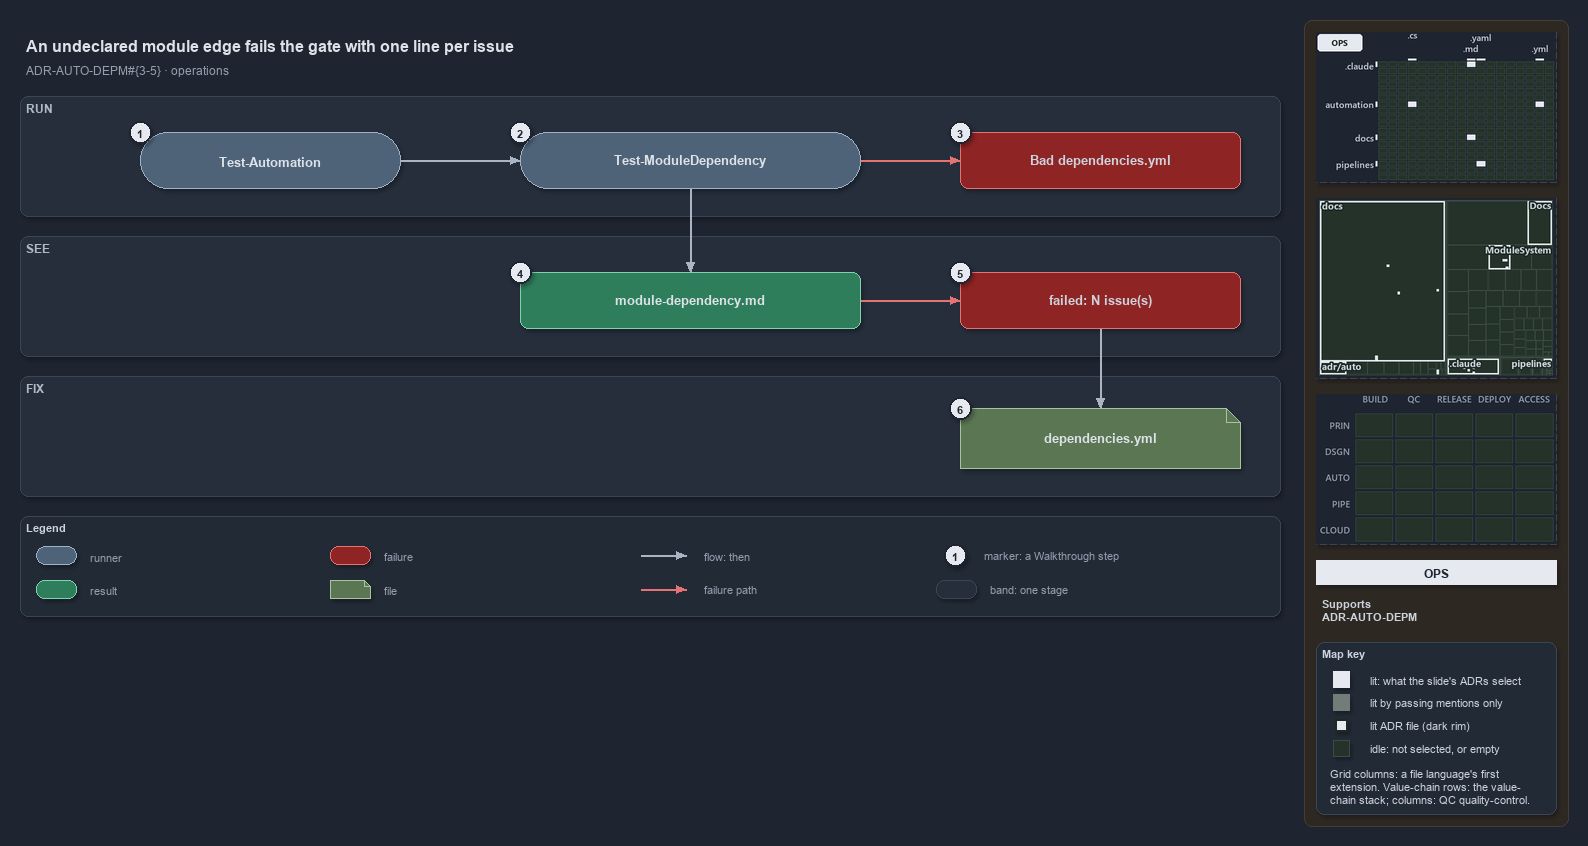

The diagram above was exported from draw.io. Its source (the exported page's mxGraphModel, read from the mxfile embedded in the PNG):
<mxGraphModel dx="1024" dy="768" grid="0" gridSize="10" guides="1" tooltips="1" connect="1" arrows="1" fold="1" page="1" pageScale="1" pageWidth="1572" pageHeight="640" background="#1E2430" math="0" shadow="1">
  <root>
    <mxCell id="0" />
    <mxCell id="1" parent="0" />
    <mxCell id="sidebar-bg" value="" style="rounded=1;arcSize=2;html=1;fillColor=#2E2823;strokeColor=#453C33;shadow=0;" vertex="1" parent="1">
      <mxGeometry x="1304" y="4" width="264" height="806" as="geometry" />
    </mxCell>
    <mxCell id="title" value="An undeclared module edge fails the gate with one line per issue" style="text;html=1;align=left;verticalAlign=middle;fontSize=16;fontStyle=1;fontColor=#DDE2E9;" vertex="1" parent="1">
      <mxGeometry x="20" y="14" width="1260" height="30" as="geometry" />
    </mxCell>
    <mxCell id="subtitle" value="ADR-AUTO-DEPM#{3-5} &amp;#183; operations" style="text;html=1;align=left;verticalAlign=middle;fontSize=12;fontColor=#949FAE;" vertex="1" parent="1">
      <mxGeometry x="20" y="44" width="1240" height="20" as="geometry" />
    </mxCell>
    <mxCell id="band-run" value="RUN" style="rounded=1;html=1;arcSize=3;fillColor=#262E3B;strokeColor=#3A4555;verticalAlign=top;align=left;spacingLeft=8;fontStyle=1;fontSize=12;fontColor=#B0BAC7;" vertex="1" parent="1">
      <mxGeometry x="20" y="80" width="1260" height="120" as="geometry" />
    </mxCell>
    <mxCell id="band-see" value="SEE" style="rounded=1;html=1;arcSize=3;fillColor=#262E3B;strokeColor=#3A4555;verticalAlign=top;align=left;spacingLeft=8;fontStyle=1;fontSize=12;fontColor=#B0BAC7;" vertex="1" parent="1">
      <mxGeometry x="20" y="220" width="1260" height="120" as="geometry" />
    </mxCell>
    <mxCell id="band-fix" value="FIX" style="rounded=1;html=1;arcSize=3;fillColor=#262E3B;strokeColor=#3A4555;verticalAlign=top;align=left;spacingLeft=8;fontStyle=1;fontSize=12;fontColor=#B0BAC7;" vertex="1" parent="1">
      <mxGeometry x="20" y="360" width="1260" height="120" as="geometry" />
    </mxCell>
    <mxCell id="r-auto" value="&lt;b&gt;Test-Automation&lt;/b&gt;" style="rounded=1;arcSize=50;whiteSpace=wrap;html=1;fillColor=#4E6378;strokeColor=#9FB3C8;fontSize=13;fontColor=#DDE2E9;" vertex="1" parent="1">
      <mxGeometry x="140" y="116" width="260" height="56" as="geometry" />
    </mxCell>
    <mxCell id="r-gate" value="&lt;b&gt;Test-ModuleDependency&lt;/b&gt;" style="rounded=1;arcSize=50;whiteSpace=wrap;html=1;fillColor=#4E6378;strokeColor=#9FB3C8;fontSize=13;fontColor=#DDE2E9;" vertex="1" parent="1">
      <mxGeometry x="520" y="116" width="340" height="56" as="geometry" />
    </mxCell>
    <mxCell id="x-load" value="&lt;b&gt;Bad dependencies.yml&lt;/b&gt;" style="rounded=1;whiteSpace=wrap;html=1;arcSize=20;fillColor=#8E2424;strokeColor=#E57373;fontSize=13;" vertex="1" parent="1">
      <mxGeometry x="960" y="116" width="280" height="56" as="geometry" />
    </mxCell>
    <mxCell id="o-report" value="&lt;b&gt;module-dependency.md&lt;/b&gt;" style="rounded=1;whiteSpace=wrap;html=1;arcSize=20;fillColor=#2E7D5B;strokeColor=#7FD3AE;fontColor=#DDE2E9;fontSize=13;" vertex="1" parent="1">
      <mxGeometry x="520" y="256" width="340" height="56" as="geometry" />
    </mxCell>
    <mxCell id="x-fail" value="&lt;b&gt;failed: N issue(s)&lt;/b&gt;" style="rounded=1;whiteSpace=wrap;html=1;arcSize=20;fillColor=#8E2424;strokeColor=#E57373;fontSize=13;" vertex="1" parent="1">
      <mxGeometry x="960" y="256" width="280" height="56" as="geometry" />
    </mxCell>
    <mxCell id="f-yml" value="&lt;b&gt;dependencies.yml&lt;/b&gt;" style="shape=note;size=14;whiteSpace=wrap;html=1;fillColor=#5B7653;strokeColor=#A9C29F;fontSize=13;fontColor=#DDE2E9;" vertex="1" parent="1">
      <mxGeometry x="960" y="392" width="280" height="60" as="geometry" />
    </mxCell>
    <mxCell id="p-edge-auto-gate-a" value="" style="text;html=1;strokeColor=none;fillColor=none;" vertex="1" parent="1">
      <mxGeometry x="400" y="144" width="1" height="1" as="geometry" />
    </mxCell>
    <mxCell id="p-edge-auto-gate-b" value="" style="text;html=1;strokeColor=none;fillColor=none;" vertex="1" parent="1">
      <mxGeometry x="520" y="144" width="1" height="1" as="geometry" />
    </mxCell>
    <mxCell id="edge-auto-gate" value="" style="edgeStyle=orthogonalEdgeStyle;rounded=1;html=1;fontSize=11;endArrow=block;strokeColor=#AAB4C3;fontColor=#CDD3DC;shadow=0;" edge="1" parent="1" source="p-edge-auto-gate-a" target="p-edge-auto-gate-b">
      <mxGeometry relative="1" as="geometry" />
    </mxCell>
    <mxCell id="p-edge-gate-load-a" value="" style="text;html=1;strokeColor=none;fillColor=none;" vertex="1" parent="1">
      <mxGeometry x="860" y="144" width="1" height="1" as="geometry" />
    </mxCell>
    <mxCell id="p-edge-gate-load-b" value="" style="text;html=1;strokeColor=none;fillColor=none;" vertex="1" parent="1">
      <mxGeometry x="960" y="144" width="1" height="1" as="geometry" />
    </mxCell>
    <mxCell id="edge-gate-load" value="" style="edgeStyle=orthogonalEdgeStyle;rounded=1;html=1;fontSize=11;endArrow=block;strokeColor=#E57373;fontColor=#CDD3DC;shadow=0;" edge="1" parent="1" source="p-edge-gate-load-a" target="p-edge-gate-load-b">
      <mxGeometry relative="1" as="geometry" />
    </mxCell>
    <mxCell id="p-edge-gate-report-a" value="" style="text;html=1;strokeColor=none;fillColor=none;" vertex="1" parent="1">
      <mxGeometry x="690" y="172" width="1" height="1" as="geometry" />
    </mxCell>
    <mxCell id="p-edge-gate-report-b" value="" style="text;html=1;strokeColor=none;fillColor=none;" vertex="1" parent="1">
      <mxGeometry x="690" y="256" width="1" height="1" as="geometry" />
    </mxCell>
    <mxCell id="edge-gate-report" value="" style="edgeStyle=orthogonalEdgeStyle;rounded=1;html=1;fontSize=11;endArrow=block;strokeColor=#AAB4C3;fontColor=#CDD3DC;shadow=0;" edge="1" parent="1" source="p-edge-gate-report-a" target="p-edge-gate-report-b">
      <mxGeometry relative="1" as="geometry" />
    </mxCell>
    <mxCell id="p-edge-report-fail-a" value="" style="text;html=1;strokeColor=none;fillColor=none;" vertex="1" parent="1">
      <mxGeometry x="860" y="284" width="1" height="1" as="geometry" />
    </mxCell>
    <mxCell id="p-edge-report-fail-b" value="" style="text;html=1;strokeColor=none;fillColor=none;" vertex="1" parent="1">
      <mxGeometry x="960" y="284" width="1" height="1" as="geometry" />
    </mxCell>
    <mxCell id="edge-report-fail" value="" style="edgeStyle=orthogonalEdgeStyle;rounded=1;html=1;fontSize=11;endArrow=block;strokeColor=#E57373;fontColor=#CDD3DC;shadow=0;" edge="1" parent="1" source="p-edge-report-fail-a" target="p-edge-report-fail-b">
      <mxGeometry relative="1" as="geometry" />
    </mxCell>
    <mxCell id="p-edge-fail-yml-a" value="" style="text;html=1;strokeColor=none;fillColor=none;" vertex="1" parent="1">
      <mxGeometry x="1100" y="312" width="1" height="1" as="geometry" />
    </mxCell>
    <mxCell id="p-edge-fail-yml-b" value="" style="text;html=1;strokeColor=none;fillColor=none;" vertex="1" parent="1">
      <mxGeometry x="1100" y="392" width="1" height="1" as="geometry" />
    </mxCell>
    <mxCell id="edge-fail-yml" value="" style="edgeStyle=orthogonalEdgeStyle;rounded=1;html=1;fontSize=11;endArrow=block;strokeColor=#AAB4C3;fontColor=#CDD3DC;shadow=0;" edge="1" parent="1" source="p-edge-fail-yml-a" target="p-edge-fail-yml-b">
      <mxGeometry relative="1" as="geometry" />
    </mxCell>
    <mxCell id="mark-1" value="1" style="ellipse;html=1;fillColor=#E6EAF0;strokeColor=#1E2430;strokeWidth=2;fontColor=#1E2430;fontStyle=1;fontSize=11;" vertex="1" parent="1">
      <mxGeometry x="129" y="105" width="22" height="22" as="geometry" />
    </mxCell>
    <mxCell id="mark-2" value="2" style="ellipse;html=1;fillColor=#E6EAF0;strokeColor=#1E2430;strokeWidth=2;fontColor=#1E2430;fontStyle=1;fontSize=11;" vertex="1" parent="1">
      <mxGeometry x="509" y="105" width="22" height="22" as="geometry" />
    </mxCell>
    <mxCell id="mark-3" value="3" style="ellipse;html=1;fillColor=#E6EAF0;strokeColor=#1E2430;strokeWidth=2;fontColor=#1E2430;fontStyle=1;fontSize=11;" vertex="1" parent="1">
      <mxGeometry x="949" y="105" width="22" height="22" as="geometry" />
    </mxCell>
    <mxCell id="mark-4" value="4" style="ellipse;html=1;fillColor=#E6EAF0;strokeColor=#1E2430;strokeWidth=2;fontColor=#1E2430;fontStyle=1;fontSize=11;" vertex="1" parent="1">
      <mxGeometry x="509" y="245" width="22" height="22" as="geometry" />
    </mxCell>
    <mxCell id="mark-5" value="5" style="ellipse;html=1;fillColor=#E6EAF0;strokeColor=#1E2430;strokeWidth=2;fontColor=#1E2430;fontStyle=1;fontSize=11;" vertex="1" parent="1">
      <mxGeometry x="949" y="245" width="22" height="22" as="geometry" />
    </mxCell>
    <mxCell id="mark-6" value="6" style="ellipse;html=1;fillColor=#E6EAF0;strokeColor=#1E2430;strokeWidth=2;fontColor=#1E2430;fontStyle=1;fontSize=11;" vertex="1" parent="1">
      <mxGeometry x="949" y="381" width="22" height="22" as="geometry" />
    </mxCell>
    <mxCell id="legend" value="&lt;b&gt;Legend&lt;/b&gt;" style="rounded=1;whiteSpace=wrap;html=1;arcSize=6;fillColor=#222A36;strokeColor=#3A4555;align=left;verticalAlign=top;spacing=8;fontSize=11;fontColor=#CDD3DC;" vertex="1" parent="1">
      <mxGeometry x="20" y="500" width="1260" height="100" as="geometry" />
    </mxCell>
    <mxCell id="legend-0" value="" style="rounded=1;arcSize=50;whiteSpace=wrap;html=1;fillColor=#4E6378;strokeColor=#9FB3C8;fontColor=#DDE2E9;" vertex="1" parent="1">
      <mxGeometry x="36" y="530" width="40" height="18" as="geometry" />
    </mxCell>
    <mxCell id="legend-0-text" value="runner" style="text;html=1;align=left;verticalAlign=middle;fontSize=11;fontColor=#949FAE;" vertex="1" parent="1">
      <mxGeometry x="84" y="529" width="250" height="20" as="geometry" />
    </mxCell>
    <mxCell id="legend-1" value="" style="rounded=1;whiteSpace=wrap;html=1;arcSize=20;fillColor=#2E7D5B;strokeColor=#7FD3AE;fontColor=#DDE2E9;" vertex="1" parent="1">
      <mxGeometry x="36" y="564" width="40" height="18" as="geometry" />
    </mxCell>
    <mxCell id="legend-1-text" value="result" style="text;html=1;align=left;verticalAlign=middle;fontSize=11;fontColor=#949FAE;" vertex="1" parent="1">
      <mxGeometry x="84" y="563" width="250" height="20" as="geometry" />
    </mxCell>
    <mxCell id="legend-2" value="" style="rounded=1;whiteSpace=wrap;html=1;arcSize=20;fillColor=#8E2424;strokeColor=#E57373;" vertex="1" parent="1">
      <mxGeometry x="330" y="530" width="40" height="18" as="geometry" />
    </mxCell>
    <mxCell id="legend-2-text" value="failure" style="text;html=1;align=left;verticalAlign=middle;fontSize=11;fontColor=#949FAE;" vertex="1" parent="1">
      <mxGeometry x="378" y="529" width="250" height="20" as="geometry" />
    </mxCell>
    <mxCell id="legend-3" value="" style="shape=note;size=6;whiteSpace=wrap;html=1;fillColor=#5B7653;strokeColor=#A9C29F;fontColor=#DDE2E9;" vertex="1" parent="1">
      <mxGeometry x="330" y="564" width="40" height="18" as="geometry" />
    </mxCell>
    <mxCell id="legend-3-text" value="file" style="text;html=1;align=left;verticalAlign=middle;fontSize=11;fontColor=#949FAE;" vertex="1" parent="1">
      <mxGeometry x="378" y="563" width="250" height="20" as="geometry" />
    </mxCell>
    <mxCell id="legend-4-a" value="" style="text;html=1;strokeColor=none;fillColor=none;" vertex="1" parent="1">
      <mxGeometry x="640" y="539" width="1" height="1" as="geometry" />
    </mxCell>
    <mxCell id="legend-4-b" value="" style="text;html=1;strokeColor=none;fillColor=none;" vertex="1" parent="1">
      <mxGeometry x="686" y="539" width="1" height="1" as="geometry" />
    </mxCell>
    <mxCell id="legend-4" value="" style="edgeStyle=orthogonalEdgeStyle;rounded=1;html=1;fontSize=11;endArrow=block;strokeColor=#AAB4C3;fontColor=#CDD3DC;shadow=0;" edge="1" parent="1" source="legend-4-a" target="legend-4-b">
      <mxGeometry relative="1" as="geometry" />
    </mxCell>
    <mxCell id="legend-4-text" value="flow: then" style="text;html=1;align=left;verticalAlign=middle;fontSize=11;fontColor=#949FAE;" vertex="1" parent="1">
      <mxGeometry x="698" y="529" width="250" height="20" as="geometry" />
    </mxCell>
    <mxCell id="legend-5-a" value="" style="text;html=1;strokeColor=none;fillColor=none;" vertex="1" parent="1">
      <mxGeometry x="640" y="573" width="1" height="1" as="geometry" />
    </mxCell>
    <mxCell id="legend-5-b" value="" style="text;html=1;strokeColor=none;fillColor=none;" vertex="1" parent="1">
      <mxGeometry x="686" y="573" width="1" height="1" as="geometry" />
    </mxCell>
    <mxCell id="legend-5" value="" style="edgeStyle=orthogonalEdgeStyle;rounded=1;html=1;fontSize=11;endArrow=block;strokeColor=#E57373;fontColor=#CDD3DC;shadow=0;" edge="1" parent="1" source="legend-5-a" target="legend-5-b">
      <mxGeometry relative="1" as="geometry" />
    </mxCell>
    <mxCell id="legend-5-text" value="failure path" style="text;html=1;align=left;verticalAlign=middle;fontSize=11;fontColor=#949FAE;" vertex="1" parent="1">
      <mxGeometry x="698" y="563" width="250" height="20" as="geometry" />
    </mxCell>
    <mxCell id="legend-6" value="1" style="ellipse;html=1;fillColor=#E6EAF0;strokeColor=#1E2430;strokeWidth=2;fontColor=#1E2430;fontStyle=1;fontSize=11;" vertex="1" parent="1">
      <mxGeometry x="944" y="528" width="22" height="22" as="geometry" />
    </mxCell>
    <mxCell id="legend-6-text" value="marker: a Walkthrough step" style="text;html=1;align=left;verticalAlign=middle;fontSize=11;fontColor=#949FAE;" vertex="1" parent="1">
      <mxGeometry x="978" y="529" width="250" height="20" as="geometry" />
    </mxCell>
    <mxCell id="legend-7" value="" style="rounded=1;html=1;arcSize=3;fillColor=#262E3B;strokeColor=#3A4555;" vertex="1" parent="1">
      <mxGeometry x="936" y="564" width="40" height="18" as="geometry" />
    </mxCell>
    <mxCell id="legend-7-text" value="band: one stage" style="text;html=1;align=left;verticalAlign=middle;fontSize=11;fontColor=#949FAE;" vertex="1" parent="1">
      <mxGeometry x="984" y="563" width="250" height="20" as="geometry" />
    </mxCell>
    <mxCell id="minimap-grid" value="" style="shape=image;html=1;imageAspect=0;aspect=fixed;verticalLabelPosition=bottom;strokeColor=#3A4555;dashed=1;fillColor=#222A36;image=data:image/png,(base64 omitted: 11524 chars);" vertex="1" parent="1">
      <mxGeometry x="1316" y="16" width="240" height="150" as="geometry" />
    </mxCell>
    <mxCell id="minimap-tree" value="" style="shape=image;html=1;imageAspect=0;aspect=fixed;verticalLabelPosition=bottom;strokeColor=#3A4555;dashed=1;fillColor=#222A36;image=data:image/png,(base64 omitted: 16600 chars);" vertex="1" parent="1">
      <mxGeometry x="1316" y="182" width="240" height="180" as="geometry" />
    </mxCell>
    <mxCell id="minimap-chain" value="" style="shape=image;html=1;imageAspect=0;aspect=fixed;verticalLabelPosition=bottom;strokeColor=#3A4555;dashed=1;fillColor=#222A36;image=data:image/png,(base64 omitted: 11912 chars);" vertex="1" parent="1">
      <mxGeometry x="1316" y="378" width="240" height="150" as="geometry" />
    </mxCell>
    <mxCell id="lens-badge" value="OPS" style="rounded=0;whiteSpace=wrap;html=1;align=center;verticalAlign=middle;fontSize=12;fontStyle=1;fontColor=#1E2430;fillColor=#E6EAF0;strokeColor=none;" vertex="1" parent="1">
      <mxGeometry x="1316" y="544" width="240" height="24" as="geometry" />
    </mxCell>
    <mxCell id="supports" value="&lt;b&gt;Supports&lt;/b&gt;&lt;br&gt;ADR-AUTO-DEPM" style="text;html=1;whiteSpace=wrap;align=left;verticalAlign=top;fontSize=11;fontColor=#CDD3DC;" vertex="1" parent="1">
      <mxGeometry x="1316" y="576" width="240" height="38" as="geometry" />
    </mxCell>
    <mxCell id="mapkey" value="&lt;b&gt;Map key&lt;/b&gt;" style="rounded=1;arcSize=6;whiteSpace=wrap;html=1;align=left;verticalAlign=top;fontSize=11;fontColor=#CDD3DC;fillColor=#222A36;strokeColor=#3A4555;spacingLeft=8;spacingTop=2;" vertex="1" parent="1">
      <mxGeometry x="1316" y="626" width="240" height="172" as="geometry" />
    </mxCell>
    <mxCell id="mapkey-lit" value="" style="rounded=0;html=1;fillColor=#E6EAF0;strokeColor=#E6EAF0;" vertex="1" parent="1">
      <mxGeometry x="1333.0" y="655.0" width="16" height="16" as="geometry" />
    </mxCell>
    <mxCell id="mapkey-lit-text" value="lit: what the slide's ADRs select" style="text;html=1;align=left;verticalAlign=middle;fontSize=11;fontColor=#CDD3DC;" vertex="1" parent="1">
      <mxGeometry x="1364" y="653" width="184" height="20" as="geometry" />
    </mxCell>
    <mxCell id="mapkey-touched" value="" style="rounded=0;html=1;fillColor=#727C79;strokeColor=#727C79;" vertex="1" parent="1">
      <mxGeometry x="1333.0" y="678.0" width="16" height="16" as="geometry" />
    </mxCell>
    <mxCell id="mapkey-touched-text" value="lit by passing mentions only" style="text;html=1;align=left;verticalAlign=middle;fontSize=11;fontColor=#CDD3DC;" vertex="1" parent="1">
      <mxGeometry x="1364" y="676" width="184" height="20" as="geometry" />
    </mxCell>
    <mxCell id="mapkey-adr" value="" style="rounded=0;html=1;fillColor=#E6EAF0;strokeColor=#1C2A24;strokeWidth=2;" vertex="1" parent="1">
      <mxGeometry x="1335.0" y="703.0" width="12" height="12" as="geometry" />
    </mxCell>
    <mxCell id="mapkey-adr-text" value="lit ADR file (dark rim)" style="text;html=1;align=left;verticalAlign=middle;fontSize=11;fontColor=#CDD3DC;" vertex="1" parent="1">
      <mxGeometry x="1364" y="699" width="184" height="20" as="geometry" />
    </mxCell>
    <mxCell id="mapkey-idle" value="" style="rounded=0;html=1;fillColor=#243229;strokeColor=#3B4D43;" vertex="1" parent="1">
      <mxGeometry x="1333.0" y="724.0" width="16" height="16" as="geometry" />
    </mxCell>
    <mxCell id="mapkey-idle-text" value="idle: not selected, or empty" style="text;html=1;align=left;verticalAlign=middle;fontSize=11;fontColor=#CDD3DC;" vertex="1" parent="1">
      <mxGeometry x="1364" y="722" width="184" height="20" as="geometry" />
    </mxCell>
    <mxCell id="mapkey-codes" value="Grid columns: a file language's first&lt;br&gt;extension. Value-chain rows: the value-&lt;br&gt;chain stack; columns: QC quality-control." style="text;html=1;align=left;verticalAlign=top;whiteSpace=wrap;fontSize=11;fontColor=#CDD3DC;" vertex="1" parent="1">
      <mxGeometry x="1324" y="746" width="224" height="46" as="geometry" />
    </mxCell>
  </root>
</mxGraphModel>